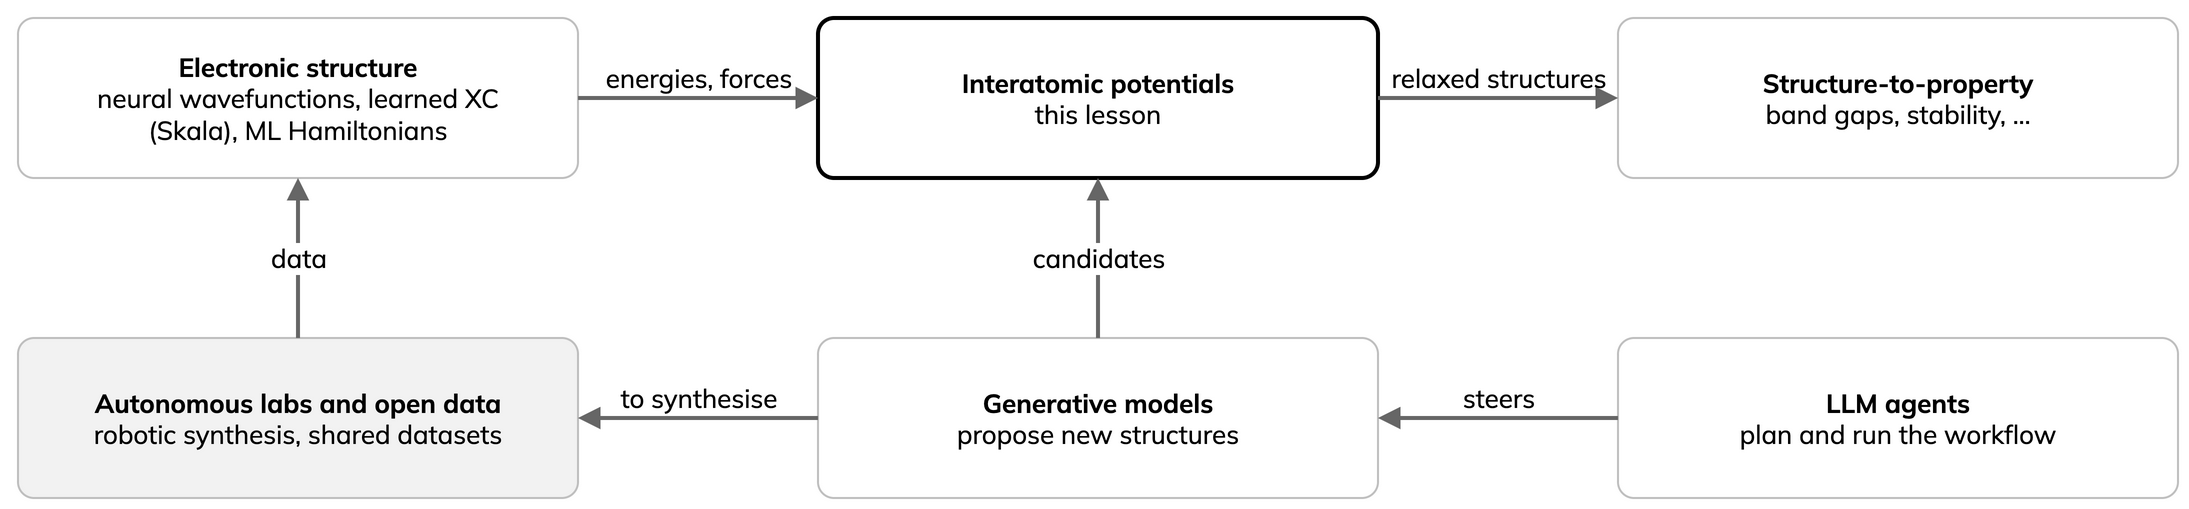

The diagram above was exported from draw.io. Its source (the exported page's mxGraphModel, read from the mxfile embedded in the PNG):
<mxGraphModel dx="1100" dy="500" grid="0" gridSize="10" page="0">
  <root>
    <mxCell id="0" />
    <mxCell id="1" parent="0" />
    <mxCell id="es" value="&lt;b&gt;Electronic structure&lt;/b&gt;&lt;br&gt;neural wavefunctions, learned XC&lt;br&gt;(Skala), ML Hamiltonians" style="rounded=1;whiteSpace=wrap;html=1;arcSize=10;fillColor=#FFFFFF;strokeColor=#BFBFBF;fontFamily=Mulish;fontSize=13;fontColor=#000000;" vertex="1" parent="1">
      <mxGeometry x="20" y="20" width="280" height="80" as="geometry" />
    </mxCell>
    <mxCell id="ip" value="&lt;b&gt;Interatomic potentials&lt;/b&gt;&lt;br&gt;this lesson" style="rounded=1;whiteSpace=wrap;html=1;arcSize=10;fillColor=#FFFFFF;strokeColor=#000000;strokeWidth=2;fontFamily=Mulish;fontSize=13;fontColor=#000000;" vertex="1" parent="1">
      <mxGeometry x="420" y="20" width="280" height="80" as="geometry" />
    </mxCell>
    <mxCell id="sp" value="&lt;b&gt;Structure-to-property&lt;/b&gt;&lt;br&gt;band gaps, stability, ..." style="rounded=1;whiteSpace=wrap;html=1;arcSize=10;fillColor=#FFFFFF;strokeColor=#BFBFBF;fontFamily=Mulish;fontSize=13;fontColor=#000000;" vertex="1" parent="1">
      <mxGeometry x="820" y="20" width="280" height="80" as="geometry" />
    </mxCell>
    <mxCell id="od" value="&lt;b&gt;Autonomous labs and open data&lt;/b&gt;&lt;br&gt;robotic synthesis, shared datasets" style="rounded=1;whiteSpace=wrap;html=1;arcSize=10;fillColor=#F2F2F2;strokeColor=#BFBFBF;fontFamily=Mulish;fontSize=13;fontColor=#000000;" vertex="1" parent="1">
      <mxGeometry x="20" y="180" width="280" height="80" as="geometry" />
    </mxCell>
    <mxCell id="gm" value="&lt;b&gt;Generative models&lt;/b&gt;&lt;br&gt;propose new structures" style="rounded=1;whiteSpace=wrap;html=1;arcSize=10;fillColor=#FFFFFF;strokeColor=#BFBFBF;fontFamily=Mulish;fontSize=13;fontColor=#000000;" vertex="1" parent="1">
      <mxGeometry x="420" y="180" width="280" height="80" as="geometry" />
    </mxCell>
    <mxCell id="ag" value="&lt;b&gt;LLM agents&lt;/b&gt;&lt;br&gt;plan and run the workflow" style="rounded=1;whiteSpace=wrap;html=1;arcSize=10;fillColor=#FFFFFF;strokeColor=#BFBFBF;fontFamily=Mulish;fontSize=13;fontColor=#000000;" vertex="1" parent="1">
      <mxGeometry x="820" y="180" width="280" height="80" as="geometry" />
    </mxCell>
    <mxCell id="a1" value="energies, forces" style="edgeStyle=none;html=1;endArrow=block;endFill=1;strokeColor=#666666;strokeWidth=2;fontFamily=Mulish;fontSize=13;fontColor=#000000;labelBackgroundColor=#FFFFFF;verticalAlign=bottom;labelBackgroundColor=none;" edge="1" parent="1" source="es" target="ip">
      <mxGeometry relative="1" as="geometry" />
    </mxCell>
    <mxCell id="a2" value="relaxed structures" style="edgeStyle=none;html=1;endArrow=block;endFill=1;strokeColor=#666666;strokeWidth=2;fontFamily=Mulish;fontSize=13;fontColor=#000000;labelBackgroundColor=#FFFFFF;verticalAlign=bottom;labelBackgroundColor=none;" edge="1" parent="1" source="ip" target="sp">
      <mxGeometry relative="1" as="geometry" />
    </mxCell>
    <mxCell id="a3" value="candidates" style="edgeStyle=none;html=1;endArrow=block;endFill=1;strokeColor=#666666;strokeWidth=2;fontFamily=Mulish;fontSize=13;fontColor=#000000;labelBackgroundColor=#FFFFFF;" edge="1" parent="1" source="gm" target="ip">
      <mxGeometry relative="1" as="geometry" />
    </mxCell>
    <mxCell id="a4" value="data" style="edgeStyle=none;html=1;endArrow=block;endFill=1;strokeColor=#666666;strokeWidth=2;fontFamily=Mulish;fontSize=13;fontColor=#000000;labelBackgroundColor=#FFFFFF;" edge="1" parent="1" source="od" target="es">
      <mxGeometry relative="1" as="geometry" />
    </mxCell>
    <mxCell id="a5" value="steers" style="edgeStyle=none;html=1;endArrow=block;endFill=1;strokeColor=#666666;strokeWidth=2;fontFamily=Mulish;fontSize=13;fontColor=#000000;labelBackgroundColor=#FFFFFF;verticalAlign=bottom;labelBackgroundColor=none;" edge="1" parent="1" source="ag" target="gm">
      <mxGeometry relative="1" as="geometry" />
    </mxCell>
    <mxCell id="a6" value="to synthesise" style="edgeStyle=none;html=1;endArrow=block;endFill=1;strokeColor=#666666;strokeWidth=2;fontFamily=Mulish;fontSize=13;fontColor=#000000;labelBackgroundColor=#FFFFFF;verticalAlign=bottom;labelBackgroundColor=none;exitX=0;exitY=0.5;entryX=1;entryY=0.5;" edge="1" parent="1" source="gm" target="od">
      <mxGeometry relative="1" as="geometry" />
    </mxCell>
  </root>
</mxGraphModel>